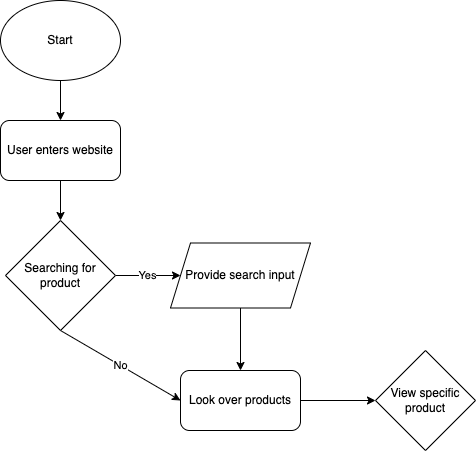

The diagram above was exported from draw.io. Its source (the exported page's mxGraphModel, read from the mxfile embedded in the PNG):
<mxGraphModel dx="882" dy="440" grid="1" gridSize="10" guides="1" tooltips="1" connect="1" arrows="1" fold="1" page="1" pageScale="1" pageWidth="850" pageHeight="1100" math="0" shadow="0">
  <root>
    <mxCell id="0" />
    <mxCell id="1" parent="0" />
    <mxCell id="4" style="edgeStyle=none;html=1;" edge="1" parent="1" source="2">
      <mxGeometry relative="1" as="geometry">
        <mxPoint x="60" y="100" as="targetPoint" />
      </mxGeometry>
    </mxCell>
    <mxCell id="7" value="" style="edgeStyle=none;html=1;" edge="1" parent="1" source="2" target="6">
      <mxGeometry relative="1" as="geometry" />
    </mxCell>
    <mxCell id="2" value="Start" style="ellipse;whiteSpace=wrap;html=1;" vertex="1" parent="1">
      <mxGeometry y="20" width="120" height="80" as="geometry" />
    </mxCell>
    <mxCell id="9" style="edgeStyle=none;html=1;entryX=0.5;entryY=0;entryDx=0;entryDy=0;" edge="1" parent="1" source="6" target="8">
      <mxGeometry relative="1" as="geometry" />
    </mxCell>
    <mxCell id="6" value="User enters website" style="rounded=1;whiteSpace=wrap;html=1;" vertex="1" parent="1">
      <mxGeometry y="140" width="120" height="60" as="geometry" />
    </mxCell>
    <mxCell id="11" value="Yes" style="edgeStyle=none;html=1;exitX=1;exitY=0.5;exitDx=0;exitDy=0;entryX=0;entryY=0.5;entryDx=0;entryDy=0;" edge="1" parent="1" source="8" target="13">
      <mxGeometry relative="1" as="geometry">
        <mxPoint x="180" y="295" as="targetPoint" />
      </mxGeometry>
    </mxCell>
    <mxCell id="17" value="No" style="edgeStyle=none;html=1;exitX=0.5;exitY=1;exitDx=0;exitDy=0;entryX=0;entryY=0.5;entryDx=0;entryDy=0;" edge="1" parent="1" source="8" target="14">
      <mxGeometry relative="1" as="geometry" />
    </mxCell>
    <mxCell id="8" value="Searching for product" style="rhombus;whiteSpace=wrap;html=1;" vertex="1" parent="1">
      <mxGeometry x="5" y="240" width="110" height="110" as="geometry" />
    </mxCell>
    <mxCell id="15" value="" style="edgeStyle=none;html=1;" edge="1" parent="1" source="13" target="14">
      <mxGeometry relative="1" as="geometry" />
    </mxCell>
    <mxCell id="13" value="Provide search input" style="shape=parallelogram;perimeter=parallelogramPerimeter;whiteSpace=wrap;html=1;fixedSize=1;" vertex="1" parent="1">
      <mxGeometry x="170" y="262.5" width="140" height="65" as="geometry" />
    </mxCell>
    <mxCell id="19" style="edgeStyle=none;html=1;exitX=1;exitY=0.5;exitDx=0;exitDy=0;entryX=0;entryY=0.5;entryDx=0;entryDy=0;" edge="1" parent="1" source="14" target="18">
      <mxGeometry relative="1" as="geometry" />
    </mxCell>
    <mxCell id="14" value="Look over products" style="rounded=1;whiteSpace=wrap;html=1;" vertex="1" parent="1">
      <mxGeometry x="180" y="390" width="120" height="60" as="geometry" />
    </mxCell>
    <mxCell id="18" value="View specific product" style="rhombus;whiteSpace=wrap;html=1;" vertex="1" parent="1">
      <mxGeometry x="375" y="370" width="100" height="100" as="geometry" />
    </mxCell>
  </root>
</mxGraphModel>